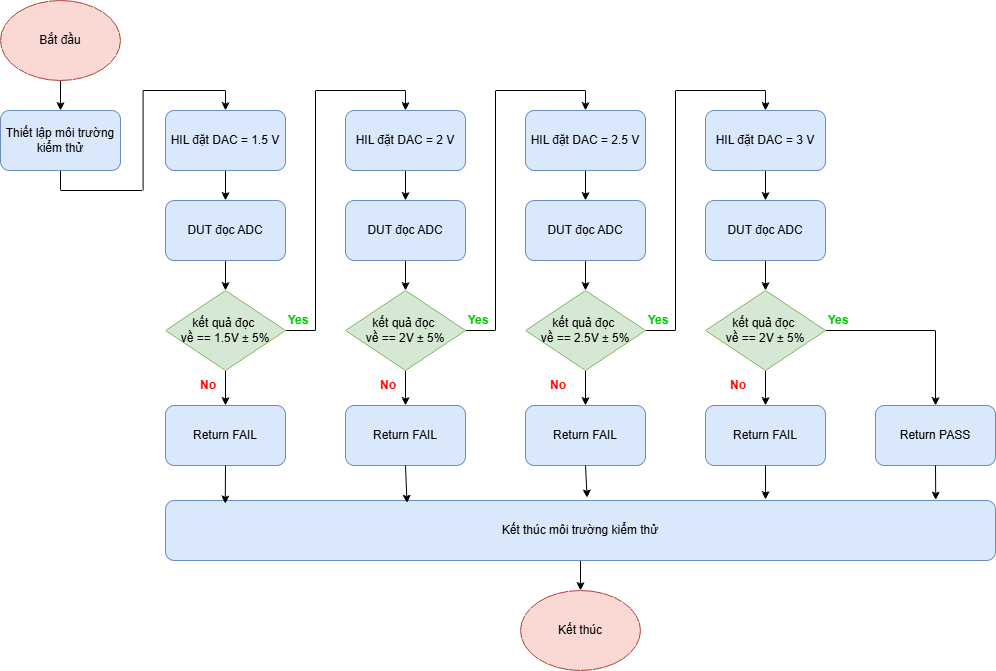

The diagram above was exported from draw.io. Its source (the exported page's mxGraphModel, read from the mxfile embedded in the PNG):
<mxGraphModel dx="1548" dy="850" grid="1" gridSize="10" guides="1" tooltips="1" connect="1" arrows="1" fold="1" page="1" pageScale="1" pageWidth="827" pageHeight="1169" math="0" shadow="0">
  <root>
    <mxCell id="0" />
    <mxCell id="1" parent="0" />
    <mxCell id="KDZWJluk5xsyJcgfbsDD-1" edge="1" parent="1" source="KDZWJluk5xsyJcgfbsDD-2" style="edgeStyle=orthogonalEdgeStyle;rounded=0;orthogonalLoop=1;jettySize=auto;html=1;exitX=0.5;exitY=1;exitDx=0;exitDy=0;entryX=0.5;entryY=0;entryDx=0;entryDy=0;" target="KDZWJluk5xsyJcgfbsDD-4">
      <mxGeometry relative="1" as="geometry" />
    </mxCell>
    <mxCell id="KDZWJluk5xsyJcgfbsDD-2" parent="1" style="ellipse;whiteSpace=wrap;html=1;fillColor=#fad9d5;strokeColor=#ae4132;" value="Bắt đầu" vertex="1">
      <mxGeometry height="80" width="120" x="270" y="540" as="geometry" />
    </mxCell>
    <mxCell id="KDZWJluk5xsyJcgfbsDD-3" edge="1" parent="1" source="KDZWJluk5xsyJcgfbsDD-4" style="edgeStyle=orthogonalEdgeStyle;rounded=0;orthogonalLoop=1;jettySize=auto;html=1;exitX=0.5;exitY=1;exitDx=0;exitDy=0;entryX=0.5;entryY=0;entryDx=0;entryDy=0;" target="KDZWJluk5xsyJcgfbsDD-9">
      <mxGeometry relative="1" as="geometry" />
    </mxCell>
    <mxCell id="KDZWJluk5xsyJcgfbsDD-4" parent="1" style="rounded=1;whiteSpace=wrap;html=1;fontStyle=0;fillColor=#dae8fc;strokeColor=#6c8ebf;" value="&lt;span style=&quot;&quot;&gt;Thiết lập môi trường kiểm thử&lt;/span&gt;" vertex="1">
      <mxGeometry height="60" width="120" x="270" y="650" as="geometry" />
    </mxCell>
    <mxCell id="KDZWJluk5xsyJcgfbsDD-5" edge="1" parent="1" source="KDZWJluk5xsyJcgfbsDD-6" style="edgeStyle=orthogonalEdgeStyle;rounded=0;orthogonalLoop=1;jettySize=auto;html=1;exitX=0.5;exitY=1;exitDx=0;exitDy=0;entryX=0.5;entryY=0;entryDx=0;entryDy=0;" target="KDZWJluk5xsyJcgfbsDD-7">
      <mxGeometry relative="1" as="geometry" />
    </mxCell>
    <mxCell id="KDZWJluk5xsyJcgfbsDD-6" parent="1" style="rounded=1;whiteSpace=wrap;html=1;fillColor=#dae8fc;strokeColor=#6c8ebf;" value="Kết thúc môi trường kiểm thử" vertex="1">
      <mxGeometry height="60" width="830" x="435" y="1040" as="geometry" />
    </mxCell>
    <mxCell id="KDZWJluk5xsyJcgfbsDD-7" parent="1" style="ellipse;whiteSpace=wrap;html=1;fillColor=#fad9d5;strokeColor=#ae4132;" value="Kết thúc" vertex="1">
      <mxGeometry height="80" width="120" x="790" y="1130" as="geometry" />
    </mxCell>
    <mxCell id="KDZWJluk5xsyJcgfbsDD-8" edge="1" parent="1" source="KDZWJluk5xsyJcgfbsDD-9" style="edgeStyle=orthogonalEdgeStyle;rounded=0;orthogonalLoop=1;jettySize=auto;html=1;exitX=0.5;exitY=1;exitDx=0;exitDy=0;entryX=0.5;entryY=0;entryDx=0;entryDy=0;" target="KDZWJluk5xsyJcgfbsDD-11">
      <mxGeometry relative="1" as="geometry" />
    </mxCell>
    <mxCell id="KDZWJluk5xsyJcgfbsDD-9" parent="1" style="rounded=1;whiteSpace=wrap;html=1;fillColor=#dae8fc;strokeColor=#6c8ebf;" value="HIL đặt DAC = 1.5 V" vertex="1">
      <mxGeometry height="60" width="120" x="435" y="650" as="geometry" />
    </mxCell>
    <mxCell id="KDZWJluk5xsyJcgfbsDD-10" edge="1" parent="1" source="KDZWJluk5xsyJcgfbsDD-11" style="edgeStyle=orthogonalEdgeStyle;rounded=0;orthogonalLoop=1;jettySize=auto;html=1;exitX=0.5;exitY=1;exitDx=0;exitDy=0;entryX=0.5;entryY=0;entryDx=0;entryDy=0;" target="KDZWJluk5xsyJcgfbsDD-14">
      <mxGeometry relative="1" as="geometry" />
    </mxCell>
    <mxCell id="KDZWJluk5xsyJcgfbsDD-11" parent="1" style="rounded=1;whiteSpace=wrap;html=1;fillColor=#dae8fc;strokeColor=#6c8ebf;" value="DUT đọc ADC" vertex="1">
      <mxGeometry height="60" width="120" x="435" y="740" as="geometry" />
    </mxCell>
    <mxCell id="KDZWJluk5xsyJcgfbsDD-12" edge="1" parent="1" source="KDZWJluk5xsyJcgfbsDD-14" style="edgeStyle=orthogonalEdgeStyle;rounded=0;orthogonalLoop=1;jettySize=auto;html=1;exitX=0.5;exitY=1;exitDx=0;exitDy=0;entryX=0.5;entryY=0;entryDx=0;entryDy=0;" target="KDZWJluk5xsyJcgfbsDD-15">
      <mxGeometry relative="1" as="geometry" />
    </mxCell>
    <mxCell id="KDZWJluk5xsyJcgfbsDD-13" edge="1" parent="1" source="KDZWJluk5xsyJcgfbsDD-14" style="edgeStyle=orthogonalEdgeStyle;rounded=0;orthogonalLoop=1;jettySize=auto;html=1;exitX=1;exitY=0.5;exitDx=0;exitDy=0;entryX=0.5;entryY=0;entryDx=0;entryDy=0;" target="KDZWJluk5xsyJcgfbsDD-17">
      <mxGeometry relative="1" as="geometry" />
    </mxCell>
    <mxCell id="KDZWJluk5xsyJcgfbsDD-14" parent="1" style="rhombus;whiteSpace=wrap;html=1;fillColor=#d5e8d4;strokeColor=#82b366;" value="kết quả đọc&amp;nbsp;&lt;div&gt;về == 1.5V&amp;nbsp;± 5%&lt;/div&gt;" vertex="1">
      <mxGeometry height="80" width="120" x="435" y="830" as="geometry" />
    </mxCell>
    <mxCell id="KDZWJluk5xsyJcgfbsDD-15" parent="1" style="rounded=1;whiteSpace=wrap;html=1;fillColor=#dae8fc;strokeColor=#6c8ebf;" value="Return FAIL" vertex="1">
      <mxGeometry height="60" width="120" x="435" y="945" as="geometry" />
    </mxCell>
    <mxCell id="KDZWJluk5xsyJcgfbsDD-16" edge="1" parent="1" source="KDZWJluk5xsyJcgfbsDD-17" style="edgeStyle=orthogonalEdgeStyle;rounded=0;orthogonalLoop=1;jettySize=auto;html=1;exitX=0.5;exitY=1;exitDx=0;exitDy=0;entryX=0.5;entryY=0;entryDx=0;entryDy=0;" target="KDZWJluk5xsyJcgfbsDD-19">
      <mxGeometry relative="1" as="geometry" />
    </mxCell>
    <mxCell id="KDZWJluk5xsyJcgfbsDD-17" parent="1" style="rounded=1;whiteSpace=wrap;html=1;fillColor=#dae8fc;strokeColor=#6c8ebf;" value="HIL đặt DAC = 2 V" vertex="1">
      <mxGeometry height="60" width="120" x="615" y="650" as="geometry" />
    </mxCell>
    <mxCell id="KDZWJluk5xsyJcgfbsDD-18" edge="1" parent="1" source="KDZWJluk5xsyJcgfbsDD-19" style="edgeStyle=orthogonalEdgeStyle;rounded=0;orthogonalLoop=1;jettySize=auto;html=1;exitX=0.5;exitY=1;exitDx=0;exitDy=0;entryX=0.5;entryY=0;entryDx=0;entryDy=0;" target="KDZWJluk5xsyJcgfbsDD-22">
      <mxGeometry relative="1" as="geometry" />
    </mxCell>
    <mxCell id="KDZWJluk5xsyJcgfbsDD-19" parent="1" style="rounded=1;whiteSpace=wrap;html=1;fillColor=#dae8fc;strokeColor=#6c8ebf;" value="DUT đọc ADC" vertex="1">
      <mxGeometry height="60" width="120" x="615" y="740" as="geometry" />
    </mxCell>
    <mxCell id="KDZWJluk5xsyJcgfbsDD-20" edge="1" parent="1" source="KDZWJluk5xsyJcgfbsDD-22" style="edgeStyle=orthogonalEdgeStyle;rounded=0;orthogonalLoop=1;jettySize=auto;html=1;exitX=0.5;exitY=1;exitDx=0;exitDy=0;entryX=0.5;entryY=0;entryDx=0;entryDy=0;" target="KDZWJluk5xsyJcgfbsDD-23">
      <mxGeometry relative="1" as="geometry" />
    </mxCell>
    <mxCell id="KDZWJluk5xsyJcgfbsDD-21" edge="1" parent="1" source="KDZWJluk5xsyJcgfbsDD-22" style="edgeStyle=orthogonalEdgeStyle;rounded=0;orthogonalLoop=1;jettySize=auto;html=1;exitX=1;exitY=0.5;exitDx=0;exitDy=0;entryX=0.5;entryY=0;entryDx=0;entryDy=0;" target="KDZWJluk5xsyJcgfbsDD-25">
      <mxGeometry relative="1" as="geometry" />
    </mxCell>
    <mxCell id="KDZWJluk5xsyJcgfbsDD-22" parent="1" style="rhombus;whiteSpace=wrap;html=1;fillColor=#d5e8d4;strokeColor=#82b366;" value="kết quả đọc&amp;nbsp;&lt;div&gt;về == 2V&amp;nbsp;± 5%&lt;/div&gt;" vertex="1">
      <mxGeometry height="80" width="120" x="615" y="830" as="geometry" />
    </mxCell>
    <mxCell id="KDZWJluk5xsyJcgfbsDD-23" parent="1" style="rounded=1;whiteSpace=wrap;html=1;fillColor=#dae8fc;strokeColor=#6c8ebf;" value="Return FAIL" vertex="1">
      <mxGeometry height="60" width="120" x="615" y="945" as="geometry" />
    </mxCell>
    <mxCell id="KDZWJluk5xsyJcgfbsDD-24" edge="1" parent="1" source="KDZWJluk5xsyJcgfbsDD-25" style="edgeStyle=orthogonalEdgeStyle;rounded=0;orthogonalLoop=1;jettySize=auto;html=1;exitX=0.5;exitY=1;exitDx=0;exitDy=0;entryX=0.5;entryY=0;entryDx=0;entryDy=0;" target="KDZWJluk5xsyJcgfbsDD-27">
      <mxGeometry relative="1" as="geometry" />
    </mxCell>
    <mxCell id="KDZWJluk5xsyJcgfbsDD-25" parent="1" style="rounded=1;whiteSpace=wrap;html=1;fillColor=#dae8fc;strokeColor=#6c8ebf;" value="HIL đặt DAC = 2.5 V" vertex="1">
      <mxGeometry height="60" width="120" x="795" y="650" as="geometry" />
    </mxCell>
    <mxCell id="KDZWJluk5xsyJcgfbsDD-26" edge="1" parent="1" source="KDZWJluk5xsyJcgfbsDD-27" style="edgeStyle=orthogonalEdgeStyle;rounded=0;orthogonalLoop=1;jettySize=auto;html=1;exitX=0.5;exitY=1;exitDx=0;exitDy=0;entryX=0.5;entryY=0;entryDx=0;entryDy=0;" target="KDZWJluk5xsyJcgfbsDD-30">
      <mxGeometry relative="1" as="geometry" />
    </mxCell>
    <mxCell id="KDZWJluk5xsyJcgfbsDD-27" parent="1" style="rounded=1;whiteSpace=wrap;html=1;fillColor=#dae8fc;strokeColor=#6c8ebf;" value="DUT đọc ADC" vertex="1">
      <mxGeometry height="60" width="120" x="795" y="740" as="geometry" />
    </mxCell>
    <mxCell id="KDZWJluk5xsyJcgfbsDD-28" edge="1" parent="1" source="KDZWJluk5xsyJcgfbsDD-30" style="edgeStyle=orthogonalEdgeStyle;rounded=0;orthogonalLoop=1;jettySize=auto;html=1;exitX=0.5;exitY=1;exitDx=0;exitDy=0;entryX=0.5;entryY=0;entryDx=0;entryDy=0;" target="KDZWJluk5xsyJcgfbsDD-31">
      <mxGeometry relative="1" as="geometry" />
    </mxCell>
    <mxCell id="KDZWJluk5xsyJcgfbsDD-29" edge="1" parent="1" source="KDZWJluk5xsyJcgfbsDD-30" style="edgeStyle=orthogonalEdgeStyle;rounded=0;orthogonalLoop=1;jettySize=auto;html=1;exitX=1;exitY=0.5;exitDx=0;exitDy=0;entryX=0.5;entryY=0;entryDx=0;entryDy=0;" target="KDZWJluk5xsyJcgfbsDD-33">
      <mxGeometry relative="1" as="geometry" />
    </mxCell>
    <mxCell id="KDZWJluk5xsyJcgfbsDD-30" parent="1" style="rhombus;whiteSpace=wrap;html=1;fillColor=#d5e8d4;strokeColor=#82b366;" value="kết quả đọc&amp;nbsp;&lt;div&gt;về == 2.5V&amp;nbsp;± 5%&lt;/div&gt;" vertex="1">
      <mxGeometry height="80" width="120" x="795" y="830" as="geometry" />
    </mxCell>
    <mxCell id="KDZWJluk5xsyJcgfbsDD-31" parent="1" style="rounded=1;whiteSpace=wrap;html=1;fillColor=#dae8fc;strokeColor=#6c8ebf;" value="Return FAIL" vertex="1">
      <mxGeometry height="60" width="120" x="795" y="945" as="geometry" />
    </mxCell>
    <mxCell id="KDZWJluk5xsyJcgfbsDD-32" edge="1" parent="1" source="KDZWJluk5xsyJcgfbsDD-33" style="edgeStyle=orthogonalEdgeStyle;rounded=0;orthogonalLoop=1;jettySize=auto;html=1;exitX=0.5;exitY=1;exitDx=0;exitDy=0;entryX=0.5;entryY=0;entryDx=0;entryDy=0;" target="KDZWJluk5xsyJcgfbsDD-35">
      <mxGeometry relative="1" as="geometry" />
    </mxCell>
    <mxCell id="KDZWJluk5xsyJcgfbsDD-33" parent="1" style="rounded=1;whiteSpace=wrap;html=1;fillColor=#dae8fc;strokeColor=#6c8ebf;" value="HIL đặt DAC = 3 V" vertex="1">
      <mxGeometry height="60" width="120" x="975" y="650" as="geometry" />
    </mxCell>
    <mxCell id="KDZWJluk5xsyJcgfbsDD-34" edge="1" parent="1" source="KDZWJluk5xsyJcgfbsDD-35" style="edgeStyle=orthogonalEdgeStyle;rounded=0;orthogonalLoop=1;jettySize=auto;html=1;exitX=0.5;exitY=1;exitDx=0;exitDy=0;entryX=0.5;entryY=0;entryDx=0;entryDy=0;" target="KDZWJluk5xsyJcgfbsDD-38">
      <mxGeometry relative="1" as="geometry" />
    </mxCell>
    <mxCell id="KDZWJluk5xsyJcgfbsDD-35" parent="1" style="rounded=1;whiteSpace=wrap;html=1;fillColor=#dae8fc;strokeColor=#6c8ebf;" value="DUT đọc ADC" vertex="1">
      <mxGeometry height="60" width="120" x="975" y="740" as="geometry" />
    </mxCell>
    <mxCell id="KDZWJluk5xsyJcgfbsDD-36" edge="1" parent="1" source="KDZWJluk5xsyJcgfbsDD-38" style="edgeStyle=orthogonalEdgeStyle;rounded=0;orthogonalLoop=1;jettySize=auto;html=1;exitX=0.5;exitY=1;exitDx=0;exitDy=0;entryX=0.5;entryY=0;entryDx=0;entryDy=0;" target="KDZWJluk5xsyJcgfbsDD-39">
      <mxGeometry relative="1" as="geometry" />
    </mxCell>
    <mxCell id="KDZWJluk5xsyJcgfbsDD-37" edge="1" parent="1" source="KDZWJluk5xsyJcgfbsDD-38" style="edgeStyle=orthogonalEdgeStyle;rounded=0;orthogonalLoop=1;jettySize=auto;html=1;exitX=1;exitY=0.5;exitDx=0;exitDy=0;entryX=0.5;entryY=0;entryDx=0;entryDy=0;" target="KDZWJluk5xsyJcgfbsDD-40">
      <mxGeometry relative="1" as="geometry" />
    </mxCell>
    <mxCell id="KDZWJluk5xsyJcgfbsDD-38" parent="1" style="rhombus;whiteSpace=wrap;html=1;fillColor=#d5e8d4;strokeColor=#82b366;" value="kết quả đọc&amp;nbsp;&lt;div&gt;về == 2V&amp;nbsp;± 5%&lt;/div&gt;" vertex="1">
      <mxGeometry height="80" width="120" x="975" y="830" as="geometry" />
    </mxCell>
    <mxCell id="KDZWJluk5xsyJcgfbsDD-39" parent="1" style="rounded=1;whiteSpace=wrap;html=1;fillColor=#dae8fc;strokeColor=#6c8ebf;" value="Return FAIL" vertex="1">
      <mxGeometry height="60" width="120" x="975" y="945" as="geometry" />
    </mxCell>
    <mxCell id="KDZWJluk5xsyJcgfbsDD-40" parent="1" style="rounded=1;whiteSpace=wrap;html=1;fillColor=#dae8fc;strokeColor=#6c8ebf;" value="Return PASS" vertex="1">
      <mxGeometry height="60" width="120" x="1145" y="945" as="geometry" />
    </mxCell>
    <mxCell id="KDZWJluk5xsyJcgfbsDD-41" edge="1" parent="1" source="KDZWJluk5xsyJcgfbsDD-15" style="edgeStyle=orthogonalEdgeStyle;rounded=0;orthogonalLoop=1;jettySize=auto;html=1;exitX=0.5;exitY=1;exitDx=0;exitDy=0;entryX=0.072;entryY=0.056;entryDx=0;entryDy=0;entryPerimeter=0;" target="KDZWJluk5xsyJcgfbsDD-6">
      <mxGeometry relative="1" as="geometry" />
    </mxCell>
    <mxCell id="KDZWJluk5xsyJcgfbsDD-42" edge="1" parent="1" source="KDZWJluk5xsyJcgfbsDD-23" style="edgeStyle=orthogonalEdgeStyle;rounded=0;orthogonalLoop=1;jettySize=auto;html=1;exitX=0.5;exitY=1;exitDx=0;exitDy=0;entryX=0.291;entryY=0.044;entryDx=0;entryDy=0;entryPerimeter=0;" target="KDZWJluk5xsyJcgfbsDD-6">
      <mxGeometry relative="1" as="geometry" />
    </mxCell>
    <mxCell id="KDZWJluk5xsyJcgfbsDD-43" edge="1" parent="1" source="KDZWJluk5xsyJcgfbsDD-31" style="edgeStyle=orthogonalEdgeStyle;rounded=0;orthogonalLoop=1;jettySize=auto;html=1;exitX=0.5;exitY=1;exitDx=0;exitDy=0;entryX=0.508;entryY=-0.044;entryDx=0;entryDy=0;entryPerimeter=0;" target="KDZWJluk5xsyJcgfbsDD-6">
      <mxGeometry relative="1" as="geometry" />
    </mxCell>
    <mxCell id="KDZWJluk5xsyJcgfbsDD-44" edge="1" parent="1" source="KDZWJluk5xsyJcgfbsDD-40" style="edgeStyle=orthogonalEdgeStyle;rounded=0;orthogonalLoop=1;jettySize=auto;html=1;exitX=0.5;exitY=1;exitDx=0;exitDy=0;entryX=0.928;entryY=-0.008;entryDx=0;entryDy=0;entryPerimeter=0;" target="KDZWJluk5xsyJcgfbsDD-6">
      <mxGeometry relative="1" as="geometry" />
    </mxCell>
    <mxCell id="KDZWJluk5xsyJcgfbsDD-45" edge="1" parent="1" source="KDZWJluk5xsyJcgfbsDD-39" style="edgeStyle=orthogonalEdgeStyle;rounded=0;orthogonalLoop=1;jettySize=auto;html=1;exitX=0.5;exitY=1;exitDx=0;exitDy=0;entryX=0.723;entryY=-0.016;entryDx=0;entryDy=0;entryPerimeter=0;" target="KDZWJluk5xsyJcgfbsDD-6">
      <mxGeometry relative="1" as="geometry" />
    </mxCell>
    <mxCell id="KDZWJluk5xsyJcgfbsDD-46" parent="1" style="text;html=1;whiteSpace=wrap;strokeColor=none;fillColor=none;align=center;verticalAlign=middle;rounded=0;fontStyle=1;fontColor=#00CC00;" value="Yes" vertex="1">
      <mxGeometry height="30" width="60" x="537.5" y="845" as="geometry" />
    </mxCell>
    <mxCell id="KDZWJluk5xsyJcgfbsDD-47" parent="1" style="text;html=1;whiteSpace=wrap;strokeColor=none;fillColor=none;align=center;verticalAlign=middle;rounded=0;fontStyle=1;fontColor=#00CC00;" value="Yes" vertex="1">
      <mxGeometry height="30" width="60" x="717.5" y="845" as="geometry" />
    </mxCell>
    <mxCell id="KDZWJluk5xsyJcgfbsDD-48" parent="1" style="text;html=1;whiteSpace=wrap;strokeColor=none;fillColor=none;align=center;verticalAlign=middle;rounded=0;fontStyle=1;fontColor=#00CC00;" value="Yes" vertex="1">
      <mxGeometry height="30" width="60" x="897.5" y="845" as="geometry" />
    </mxCell>
    <mxCell id="KDZWJluk5xsyJcgfbsDD-49" parent="1" style="text;html=1;whiteSpace=wrap;strokeColor=none;fillColor=none;align=center;verticalAlign=middle;rounded=0;fontStyle=1;fontColor=#00CC00;" value="Yes" vertex="1">
      <mxGeometry height="30" width="60" x="1077.5" y="845" as="geometry" />
    </mxCell>
    <mxCell id="KDZWJluk5xsyJcgfbsDD-50" parent="1" style="text;html=1;whiteSpace=wrap;strokeColor=none;fillColor=none;align=center;verticalAlign=middle;rounded=0;fontStyle=1" value="&lt;font style=&quot;color: rgb(255, 0, 0);&quot;&gt;No&lt;/font&gt;" vertex="1">
      <mxGeometry height="30" width="60" x="447.5" y="910" as="geometry" />
    </mxCell>
    <mxCell id="KDZWJluk5xsyJcgfbsDD-51" parent="1" style="text;html=1;whiteSpace=wrap;strokeColor=none;fillColor=none;align=center;verticalAlign=middle;rounded=0;fontStyle=1" value="&lt;font style=&quot;color: rgb(255, 0, 0);&quot;&gt;No&lt;/font&gt;" vertex="1">
      <mxGeometry height="30" width="60" x="627.5" y="910" as="geometry" />
    </mxCell>
    <mxCell id="KDZWJluk5xsyJcgfbsDD-52" parent="1" style="text;html=1;whiteSpace=wrap;strokeColor=none;fillColor=none;align=center;verticalAlign=middle;rounded=0;fontStyle=1" value="&lt;font style=&quot;color: rgb(255, 0, 0);&quot;&gt;No&lt;/font&gt;" vertex="1">
      <mxGeometry height="30" width="60" x="797.5" y="910" as="geometry" />
    </mxCell>
    <mxCell id="KDZWJluk5xsyJcgfbsDD-53" parent="1" style="text;html=1;whiteSpace=wrap;strokeColor=none;fillColor=none;align=center;verticalAlign=middle;rounded=0;fontStyle=1" value="&lt;font style=&quot;color: rgb(255, 0, 0);&quot;&gt;No&lt;/font&gt;" vertex="1">
      <mxGeometry height="30" width="60" x="977.5" y="910" as="geometry" />
    </mxCell>
  </root>
</mxGraphModel>